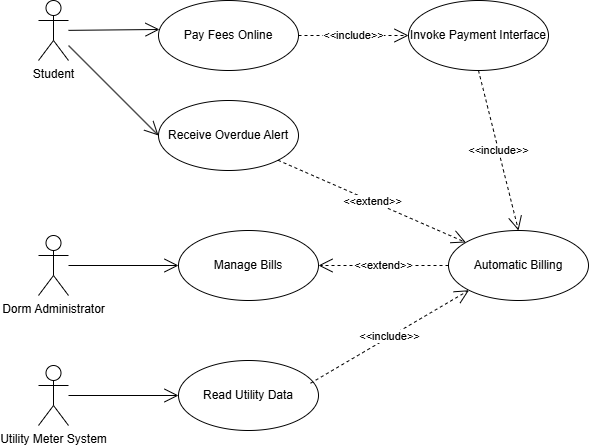

The diagram above was exported from draw.io. Its source (the exported page's mxGraphModel, read from the mxfile embedded in the PNG):
<mxGraphModel dx="1672" dy="1116" grid="1" gridSize="10" guides="1" tooltips="1" connect="1" arrows="1" fold="1" page="1" pageScale="1" pageWidth="827" pageHeight="1169" math="0" shadow="0">
  <root>
    <mxCell id="0" />
    <mxCell id="1" parent="0" />
    <mxCell id="ygFENApwqfebJn5LFNNU-20" value="Student" style="shape=umlActor;verticalLabelPosition=bottom;verticalAlign=top;html=1;" vertex="1" parent="1">
      <mxGeometry x="470" y="430" width="30" height="60" as="geometry" />
    </mxCell>
    <mxCell id="ygFENApwqfebJn5LFNNU-21" value="Dorm&amp;nbsp;&lt;span style=&quot;background-color: transparent; color: light-dark(rgb(0, 0, 0), rgb(255, 255, 255));&quot;&gt;Administrator&lt;/span&gt;" style="shape=umlActor;verticalLabelPosition=bottom;verticalAlign=top;html=1;" vertex="1" parent="1">
      <mxGeometry x="470" y="665" width="30" height="60" as="geometry" />
    </mxCell>
    <mxCell id="ygFENApwqfebJn5LFNNU-22" value="" style="endArrow=open;endFill=1;endSize=12;html=1;rounded=0;entryX=0;entryY=0.5;entryDx=0;entryDy=0;" edge="1" parent="1" source="ygFENApwqfebJn5LFNNU-21" target="ygFENApwqfebJn5LFNNU-28">
      <mxGeometry width="160" relative="1" as="geometry">
        <mxPoint x="510" y="705" as="sourcePoint" />
        <mxPoint x="650" y="705" as="targetPoint" />
      </mxGeometry>
    </mxCell>
    <mxCell id="ygFENApwqfebJn5LFNNU-23" value="" style="endArrow=open;endFill=1;endSize=12;html=1;rounded=0;entryX=0.007;entryY=0.414;entryDx=0;entryDy=0;entryPerimeter=0;" edge="1" parent="1" source="ygFENApwqfebJn5LFNNU-20" target="ygFENApwqfebJn5LFNNU-24">
      <mxGeometry width="160" relative="1" as="geometry">
        <mxPoint x="480" y="520" as="sourcePoint" />
        <mxPoint x="630" y="483" as="targetPoint" />
      </mxGeometry>
    </mxCell>
    <mxCell id="ygFENApwqfebJn5LFNNU-24" value="Pay Fees Online" style="ellipse;whiteSpace=wrap;html=1;" vertex="1" parent="1">
      <mxGeometry x="590" y="430" width="140" height="70" as="geometry" />
    </mxCell>
    <mxCell id="ygFENApwqfebJn5LFNNU-25" value="Invoke Payment Interface" style="ellipse;whiteSpace=wrap;html=1;" vertex="1" parent="1">
      <mxGeometry x="840" y="430" width="140" height="70" as="geometry" />
    </mxCell>
    <mxCell id="ygFENApwqfebJn5LFNNU-26" value="" style="endArrow=open;endFill=1;endSize=12;html=1;rounded=0;entryX=0;entryY=0.5;entryDx=0;entryDy=0;" edge="1" parent="1" source="ygFENApwqfebJn5LFNNU-20" target="ygFENApwqfebJn5LFNNU-27">
      <mxGeometry width="160" relative="1" as="geometry">
        <mxPoint x="530" y="451" as="sourcePoint" />
        <mxPoint x="580" y="520" as="targetPoint" />
      </mxGeometry>
    </mxCell>
    <mxCell id="ygFENApwqfebJn5LFNNU-27" value="Receive Overdue Alert" style="ellipse;whiteSpace=wrap;html=1;" vertex="1" parent="1">
      <mxGeometry x="590" y="530" width="140" height="70" as="geometry" />
    </mxCell>
    <mxCell id="ygFENApwqfebJn5LFNNU-28" value="Manage Bills" style="ellipse;whiteSpace=wrap;html=1;" vertex="1" parent="1">
      <mxGeometry x="610" y="660" width="140" height="70" as="geometry" />
    </mxCell>
    <mxCell id="ygFENApwqfebJn5LFNNU-29" value="Automatic Billing" style="ellipse;whiteSpace=wrap;html=1;" vertex="1" parent="1">
      <mxGeometry x="880" y="660" width="140" height="70" as="geometry" />
    </mxCell>
    <mxCell id="ygFENApwqfebJn5LFNNU-30" value="Read Utility Data" style="ellipse;whiteSpace=wrap;html=1;" vertex="1" parent="1">
      <mxGeometry x="610" y="790" width="140" height="70" as="geometry" />
    </mxCell>
    <mxCell id="ygFENApwqfebJn5LFNNU-31" value="" style="endArrow=open;endFill=1;endSize=12;html=1;rounded=0;" edge="1" parent="1" source="ygFENApwqfebJn5LFNNU-32" target="ygFENApwqfebJn5LFNNU-30">
      <mxGeometry width="160" relative="1" as="geometry">
        <mxPoint x="940" y="875" as="sourcePoint" />
        <mxPoint x="700" y="875" as="targetPoint" />
      </mxGeometry>
    </mxCell>
    <mxCell id="ygFENApwqfebJn5LFNNU-32" value="Utility Meter System" style="shape=umlActor;verticalLabelPosition=bottom;verticalAlign=top;html=1;" vertex="1" parent="1">
      <mxGeometry x="470" y="795" width="30" height="60" as="geometry" />
    </mxCell>
    <mxCell id="ygFENApwqfebJn5LFNNU-33" value="&amp;lt;&amp;lt;include&amp;gt;&amp;gt;" style="endArrow=open;endSize=12;dashed=1;html=1;rounded=0;exitX=1;exitY=0.5;exitDx=0;exitDy=0;entryX=0;entryY=0.5;entryDx=0;entryDy=0;" edge="1" parent="1" source="ygFENApwqfebJn5LFNNU-24" target="ygFENApwqfebJn5LFNNU-25">
      <mxGeometry width="160" relative="1" as="geometry">
        <mxPoint x="760" y="430" as="sourcePoint" />
        <mxPoint x="920" y="430" as="targetPoint" />
      </mxGeometry>
    </mxCell>
    <mxCell id="ygFENApwqfebJn5LFNNU-34" value="&amp;lt;&amp;lt;include&amp;gt;&amp;gt;" style="endArrow=open;endSize=12;dashed=1;html=1;rounded=0;exitX=0.5;exitY=1;exitDx=0;exitDy=0;entryX=0.5;entryY=0;entryDx=0;entryDy=0;" edge="1" parent="1" source="ygFENApwqfebJn5LFNNU-25" target="ygFENApwqfebJn5LFNNU-29">
      <mxGeometry width="160" relative="1" as="geometry">
        <mxPoint x="910" y="570" as="sourcePoint" />
        <mxPoint x="1020" y="570" as="targetPoint" />
      </mxGeometry>
    </mxCell>
    <mxCell id="ygFENApwqfebJn5LFNNU-35" value="&amp;lt;&amp;lt;extend&amp;gt;&amp;gt;" style="endArrow=open;endSize=12;dashed=1;html=1;rounded=0;exitX=1;exitY=1;exitDx=0;exitDy=0;" edge="1" parent="1" source="ygFENApwqfebJn5LFNNU-27" target="ygFENApwqfebJn5LFNNU-29">
      <mxGeometry width="160" relative="1" as="geometry">
        <mxPoint x="830" y="580" as="sourcePoint" />
        <mxPoint x="840" y="710" as="targetPoint" />
        <mxPoint as="offset" />
      </mxGeometry>
    </mxCell>
    <mxCell id="ygFENApwqfebJn5LFNNU-36" value="&amp;lt;&amp;lt;include&amp;gt;&amp;gt;" style="endArrow=open;endSize=12;dashed=1;html=1;rounded=0;exitX=0.943;exitY=0.325;exitDx=0;exitDy=0;entryX=0;entryY=1;entryDx=0;entryDy=0;exitPerimeter=0;" edge="1" parent="1" source="ygFENApwqfebJn5LFNNU-30" target="ygFENApwqfebJn5LFNNU-29">
      <mxGeometry width="160" relative="1" as="geometry">
        <mxPoint x="1110" y="680" as="sourcePoint" />
        <mxPoint x="1150" y="840" as="targetPoint" />
      </mxGeometry>
    </mxCell>
    <mxCell id="ygFENApwqfebJn5LFNNU-37" value="&amp;lt;&amp;lt;extend&amp;gt;&amp;gt;" style="endArrow=open;endSize=12;dashed=1;html=1;rounded=0;exitX=0;exitY=0.5;exitDx=0;exitDy=0;entryX=1;entryY=0.5;entryDx=0;entryDy=0;" edge="1" parent="1" source="ygFENApwqfebJn5LFNNU-29" target="ygFENApwqfebJn5LFNNU-28">
      <mxGeometry width="160" relative="1" as="geometry">
        <mxPoint x="790" y="690" as="sourcePoint" />
        <mxPoint x="977" y="772" as="targetPoint" />
        <mxPoint as="offset" />
      </mxGeometry>
    </mxCell>
  </root>
</mxGraphModel>